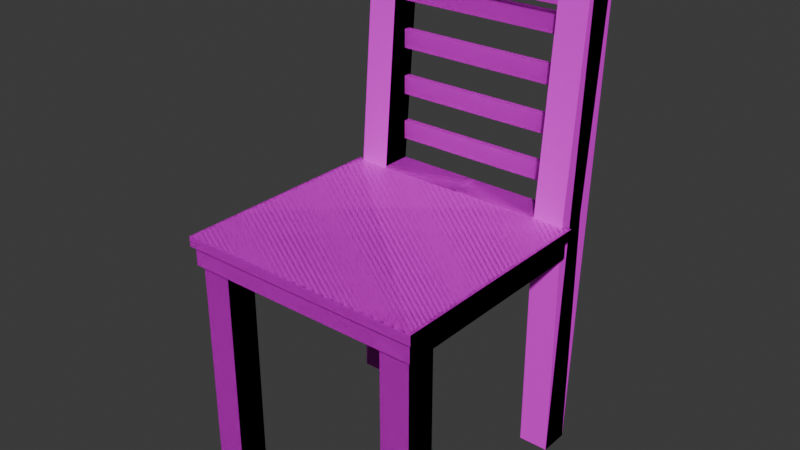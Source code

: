 # Source: Chair.blend  (saved by Blender 4.4.32; exported with 4.5.12 LTS)
import bpy
from mathutils import Matrix  # noqa: F401  (used for matrix-valued properties, if any)

bpy.ops.wm.read_factory_settings(use_empty=True)
scene = bpy.context.scene
scene.name = 'Scene'

# ---- collections
col_collection = bpy.data.collections.new('Collection'); scene.collection.children.link(col_collection)

# ---- images (referenced by path relative to the original .blend; pixels are not part of the script)
import os
ASSET_DIR = os.environ.get("B2B_ASSET_DIR", "")  # directory of the original .blend (textures are referenced by path, not embedded)
HERE = os.path.dirname(os.path.abspath(__file__))  # packed textures are extracted next to this script under _unpacked/

def load_image(name, relpath, width, height, colorspace="sRGB"):
    """Load a texture the original file referenced (path relative to the .blend, or extracted next to this script)."""
    p = next((c for c in (os.path.join(HERE, relpath), os.path.join(ASSET_DIR, relpath)) if relpath and os.path.exists(c)), "")
    if p:
        img = bpy.data.images.load(p, check_existing=True)
        img.name = name
    else:  # same state as the original file: an image datablock whose file is absent (Cycles renders it pink)
        img = bpy.data.images.new(name, width, height)
        img.source = "FILE"
        img.filepath = "//" + (relpath or name)
    img.colorspace_settings.name = colorspace
    return img
img_pandamat_png_001 = load_image('PandaMat.png.001', 'PandaMat.png', 1024, 1024, 'sRGB')

# ---- materials (node trees are filled in below, after node groups)
mat_pandamat_001 = bpy.data.materials.new('PandaMat.001')
mat_pandamat_001.roughness = 0.5

# ---- material node trees
mat_pandamat_001.use_nodes = True; mat_pandamat_001.node_tree.nodes.clear()
_N = mat_pandamat_001.node_tree.nodes; _L = mat_pandamat_001.node_tree.links
n0 = _N.new('ShaderNodeBsdfPrincipled'); n0.name = 'Principled BSDF'; n0.location = (10, 300)
n0.inputs[27].default_value = (0.0, 0.0, 0.0, 1.0)
n0.inputs[28].default_value = 1.0
n1 = _N.new('ShaderNodeOutputMaterial'); n1.name = 'Material Output'; n1.location = (300, 300)
n2 = _N.new('ShaderNodeNormalMap'); n2.name = 'Normal Map'; n2.location = (-300, -300)
n2.label = 'Normal/Map'
n2.inputs[0].default_value = 0.0
n3 = _N.new('ShaderNodeTexImage'); n3.name = 'Image Texture'; n3.location = (-300, 600)
n3.image = img_pandamat_png_001
_L.new(n0.outputs[0], n1.inputs[0])
_L.new(n2.outputs[0], n0.inputs[5])
_L.new(n3.outputs[0], n0.inputs[0])
n1.is_active_output = True

# ---- world
world_world = bpy.data.worlds.new('World'); scene.world = world_world
world_world.use_nodes = True; world_world.node_tree.nodes.clear()
_N = world_world.node_tree.nodes; _L = world_world.node_tree.links
n0 = _N.new('ShaderNodeOutputWorld'); n0.name = 'World Output'; n0.location = (300, 300)
n1 = _N.new('ShaderNodeBackground'); n1.name = 'Background'; n1.location = (10, 300)
n1.inputs[0].default_value = (0.05088, 0.05088, 0.05088, 1.0)
_L.new(n1.outputs[0], n0.inputs[0])
n0.is_active_output = True
world_world.color = (0.05088, 0.05088, 0.05088)
world_world.sun_shadow_jitter_overblur = 0.0

# ---- meshes
me_plane_057 = bpy.data.meshes.new('Plane.057')
me_plane_057.from_pydata([(-17.95, 46.11, -19.8), (-17.95, 46.11, -25.98), (-24.13, 46.11, -25.98), (-24.13, 46.11, -19.8), (-17.95, 46.11, 24.11), (-17.95, 46.11, 17.92), (-24.13, 46.11, 17.92), (-24.13, 46.11, 24.11), (-17.95, -0.2907, -19.8), (-17.95, -0.2907, -25.98), (-24.13, -0.2907, -25.98), (-24.13, -0.2907, -19.8), (-17.95, -0.2907, 17.92), (-17.95, -0.2907, 24.11), (-24.13, -0.2907, 17.92), (-24.13, -0.2907, 24.11), (-17.95, 99.91, -25.04), (-17.95, 97.72, -30.94), (-24.13, 97.72, -30.94), (-24.13, 99.91, -25.04), (-17.95, 50.67, -19.8), (-17.95, 94.42, -23.63), (-17.95, 94.42, -29.9), (-17.95, 50.67, -25.98), (-24.13, 94.42, -29.9), (-24.13, 50.67, -25.98), (-24.13, 94.42, -23.63), (-24.13, 50.67, -19.8), (-24.13, 89.99, -23.21), (-24.13, 89.99, -29.47), (-17.95, 89.99, -29.47), (-17.95, 89.99, -23.21), (-25.0, 50.28, -19.86), (-25.0, 50.28, 25.0), (-25.0, 44.25, -19.86), (-25.0, 44.25, 25.0), (-25.0, 48.19, -19.86), (-25.0, 48.19, 25.0), (-25.69, 50.28, -20.55), (-25.69, 50.28, 25.69), (-25.69, 48.19, -20.55), (-25.69, 48.19, 25.69), (17.95, 46.11, -19.8), (17.95, 46.11, -25.98), (24.13, 46.11, -25.98), (24.13, 46.11, -19.8), (17.95, 46.11, 24.11), (17.95, 46.11, 17.92), (24.13, 46.11, 17.92), (24.13, 46.11, 24.11), (17.95, -0.2907, -19.8), (17.95, -0.2907, -25.98), (24.13, -0.2907, -25.98), (24.13, -0.2907, -19.8), (17.95, -0.2907, 17.92), (17.95, -0.2907, 24.11), (24.13, -0.2907, 17.92), (24.13, -0.2907, 24.11), (17.95, 99.91, -25.04), (17.95, 97.72, -30.94), (24.13, 97.72, -30.94), (24.13, 99.91, -25.04), (17.95, 50.67, -19.8), (17.95, 94.42, -23.63), (17.95, 94.42, -29.9), (17.95, 50.67, -25.98), (24.13, 94.42, -29.9), (24.13, 50.67, -25.98), (24.13, 94.42, -23.63), (24.13, 50.67, -19.8), (-7.7e-06, 94.42, -23.63), (-7.563e-06, 89.99, -23.21), (-8.465e-06, 46.11, -25.98), (-6.45e-06, 46.11, -19.8), (24.13, 89.99, -23.21), (24.13, 89.99, -29.47), (17.95, 89.99, -29.47), (17.95, 89.99, -23.21), (25.0, 50.28, -19.86), (25.0, 50.28, 25.0), (25.0, 44.25, -19.86), (25.0, 44.25, 25.0), (-9.742e-06, 94.42, -29.9), (-8.465e-06, 50.67, -25.98), (-6.45e-06, 50.67, -19.8), (-9.602e-06, 89.99, -29.47), (25.0, 48.19, -19.86), (25.0, 48.19, 25.0), (25.69, 50.28, -20.55), (25.69, 50.28, 25.69), (25.69, 48.19, -20.55), (25.69, 48.19, 25.69), (20.32, 83.83, -27.0), (20.32, 87.69, -27.0), (20.32, 83.83, -25.68), (20.32, 87.69, -25.68), (-20.32, 83.83, -27.0), (-20.32, 87.69, -27.0), (-20.32, 83.83, -25.68), (-20.32, 87.69, -25.68), (20.32, 74.21, -27.0), (20.32, 78.06, -27.0), (20.32, 74.21, -25.68), (20.32, 78.06, -25.68), (-20.32, 74.21, -27.0), (-20.32, 78.06, -27.0), (-20.32, 74.21, -25.68), (-20.32, 78.06, -25.68), (20.32, 64.58, -27.0), (20.32, 68.43, -27.0), (20.32, 64.58, -25.68), (20.32, 68.43, -25.68), (-20.32, 64.58, -27.0), (-20.32, 68.43, -27.0), (-20.32, 64.58, -25.68), (-20.32, 68.43, -25.68), (20.32, 54.95, -27.0), (20.32, 58.8, -27.0), (20.32, 54.95, -25.68), (20.32, 58.8, -25.68), (-20.32, 54.95, -27.0), (-20.32, 58.8, -27.0), (-20.32, 54.95, -25.68), (-20.32, 58.8, -25.68)], [], [(5, 6, 7, 4), (9, 8, 11, 10), (12, 13, 15, 14), (6, 14, 15, 7), (4, 13, 12, 5), (2, 10, 11, 3), (0, 8, 9, 1), (7, 15, 13, 4), (5, 12, 14, 6), (3, 11, 8, 0), (1, 9, 10, 2), (3, 27, 25, 2), (21, 16, 19, 26), (24, 18, 17, 22), (26, 19, 18, 24), (17, 18, 19, 16), (30, 85, 71, 31), (0, 20, 27, 3), (2, 25, 23, 1), (23, 83, 72, 1), (30, 23, 25, 29), (29, 25, 27, 28), (28, 27, 20, 31), (22, 17, 16, 21), (1, 72, 73, 0), (22, 30, 29, 24), (24, 29, 28, 26), (26, 28, 31, 21), (20, 23, 30, 31), (31, 71, 70, 21), (34, 36, 86, 80), (87, 37, 35, 81), (79, 33, 39, 89), (36, 34, 35, 37), (32, 33, 79, 78), (20, 84, 83, 23), (22, 82, 85, 30), (21, 70, 82, 22), (0, 73, 84, 20), (41, 37, 87, 91), (89, 39, 41, 91), (32, 38, 39, 33), (40, 38, 88, 90), (38, 40, 41, 39), (86, 36, 40, 90), (38, 32, 78, 88), (37, 41, 40, 36), (47, 46, 49, 48), (51, 52, 53, 50), (54, 56, 57, 55), (48, 49, 57, 56), (46, 47, 54, 55), (44, 45, 53, 52), (42, 43, 51, 50), (49, 46, 55, 57), (47, 48, 56, 54), (45, 42, 50, 53), (43, 44, 52, 51), (45, 44, 67, 69), (63, 68, 61, 58), (66, 64, 59, 60), (68, 66, 60, 61), (59, 58, 61, 60), (76, 77, 71, 85), (42, 45, 69, 62), (44, 43, 65, 67), (65, 43, 72, 83), (76, 75, 67, 65), (75, 74, 69, 67), (74, 77, 62, 69), (64, 63, 58, 59), (43, 42, 73, 72), (71, 85, 82, 70), (72, 73, 84, 83), (64, 66, 75, 76), (66, 68, 74, 75), (68, 63, 77, 74), (62, 77, 76, 65), (77, 63, 70, 71), (86, 87, 81, 80), (62, 65, 83, 84), (64, 76, 85, 82), (63, 64, 82, 70), (42, 62, 84, 73), (78, 79, 89, 88), (88, 89, 91, 90), (87, 86, 90, 91), (94, 95, 99, 98), (96, 97, 93, 92), (94, 98, 96, 92), (99, 95, 93, 97), (102, 103, 107, 106), (104, 105, 101, 100), (102, 106, 104, 100), (107, 103, 101, 105), (110, 111, 115, 114), (112, 113, 109, 108), (110, 114, 112, 108), (115, 111, 109, 113), (118, 119, 123, 122), (120, 121, 117, 116), (118, 122, 120, 116), (123, 119, 117, 121), (35, 34, 80, 81)])
me_plane_057.polygons.foreach_set('use_smooth', [True] * 104)
_k = set([(0, 1), (0, 8), (0, 73), (1, 9), (1, 72), (2, 10), (2, 25), (3, 11), (3, 27), (4, 5), (4, 7), (4, 13), (5, 6), (5, 12), (6, 7), (6, 14), (7, 15), (8, 9), (8, 11), (9, 10), (10, 11), (12, 13), (12, 14), (13, 15), (14, 15), (16, 17), (16, 19), (16, 21), (17, 18), (17, 22), (18, 19), (18, 24), (19, 26), (20, 23), (20, 27), (20, 31), (20, 84), (21, 22), (21, 26), (21, 70), (22, 24), (22, 82), (23, 25), (23, 30), (23, 83), (24, 29), (25, 29), (26, 28), (27, 28), (30, 31), (30, 85), (31, 71), (34, 35), (34, 36), (34, 80), (35, 37), (35, 81), (36, 37), (36, 86), (37, 87), (38, 39), (38, 40), (38, 88), (39, 41), (39, 89), (40, 41), (40, 90), (41, 91), (42, 43), (42, 50), (42, 73), (43, 51), (43, 72), (44, 52), (44, 67), (45, 53), (45, 69), (46, 47), (46, 49), (46, 55), (47, 48), (47, 54), (48, 49), (48, 56), (49, 57), (50, 51), (50, 53), (51, 52), (52, 53), (54, 55), (54, 56), (55, 57), (56, 57), (58, 59), (58, 61), (58, 63), (59, 60), (59, 64), (60, 61), (60, 66), (61, 68), (62, 65), (62, 69), (62, 77), (62, 84), (63, 64), (63, 68), (63, 70), (64, 66), (64, 82), (65, 67), (65, 76), (65, 83), (66, 75), (67, 75), (68, 74), (69, 74), (71, 77), (76, 77), (76, 85), (80, 81), (80, 86), (81, 87), (86, 87), (88, 89), (88, 90), (89, 91), (90, 91), (92, 96), (93, 97), (94, 98), (95, 99), (100, 104), (101, 105), (102, 106), (103, 107), (108, 112), (109, 113), (110, 114), (111, 115), (116, 120), (117, 121), (118, 122), (119, 123)])
me_plane_057.attributes.new('sharp_edge', 'BOOLEAN', 'EDGE').data.foreach_set('value', [ (min(e.vertices), max(e.vertices)) in _k for e in me_plane_057.edges])
_uv = me_plane_057.uv_layers.new(name='UVMap')
_uv.uv.foreach_set('vector', [0.1659, 0.3518, 0.1659, 0.3523, 0.1654, 0.3523, 0.1654, 0.3518, 0.163, 0.3637, 0.163, 0.3632, 0.1634, 0.3632, 0.1634, 0.3637, 0.1639, 0.3637, 0.1634, 0.3637, 0.1634, 0.3632, 0.1639, 0.3632, 0.1673, 0.3523, 0.1673, 0.3557, 0.1668, 0.3557, 0.1668, 0.3523, 0.1664, 0.3523, 0.1664, 0.3557, 0.1659, 0.3557, 0.1659, 0.3523, 0.1729, 0.3552, 0.1727, 0.3518, 0.1732, 0.3518, 0.1734, 0.3552, 0.1668, 0.3523, 0.1668, 0.3557, 0.1664, 0.3557, 0.1664, 0.3523, 0.1706, 0.3522, 0.1706, 0.3556, 0.1701, 0.3556, 0.1701, 0.3522, 0.1701, 0.3522, 0.1701, 0.3556, 0.1697, 0.3556, 0.1697, 0.3522, 0.1776, 0.3663, 0.1776, 0.3629, 0.178, 0.3629, 0.178, 0.3663, 0.1745, 0.3669, 0.1745, 0.3703, 0.174, 0.3703, 0.174, 0.3669, 0.1734, 0.3552, 0.1734, 0.3556, 0.1729, 0.3556, 0.1729, 0.3552, 0.178, 0.3699, 0.178, 0.3703, 0.1776, 0.3703, 0.1776, 0.3699, 0.174, 0.3633, 0.174, 0.363, 0.1745, 0.363, 0.1745, 0.3633, 0.1732, 0.3588, 0.1732, 0.3592, 0.1727, 0.3591, 0.1728, 0.3588, 0.1688, 0.3522, 0.1688, 0.3517, 0.1692, 0.3517, 0.1692, 0.3522, 0.1638, 0.3675, 0.1638, 0.3689, 0.1634, 0.3689, 0.1634, 0.3675, 0.178, 0.3663, 0.178, 0.3666, 0.1776, 0.3666, 0.1776, 0.3663, 0.174, 0.3669, 0.174, 0.3665, 0.1745, 0.3665, 0.1745, 0.3669, 0.1745, 0.3665, 0.1758, 0.3665, 0.1758, 0.3669, 0.1745, 0.3669, 0.1745, 0.3636, 0.1745, 0.3665, 0.174, 0.3665, 0.174, 0.3636, 0.1728, 0.3585, 0.1729, 0.3556, 0.1734, 0.3556, 0.1733, 0.3585, 0.1776, 0.3696, 0.1776, 0.3666, 0.178, 0.3666, 0.178, 0.3696, 0.1704, 0.3522, 0.1702, 0.3522, 0.1701, 0.3517, 0.1706, 0.3517, 0.163, 0.3645, 0.163, 0.3658, 0.1625, 0.3658, 0.1625, 0.3645, 0.1745, 0.3633, 0.1745, 0.3636, 0.174, 0.3636, 0.174, 0.3633, 0.1728, 0.3588, 0.1728, 0.3585, 0.1733, 0.3585, 0.1732, 0.3588, 0.1776, 0.3699, 0.1776, 0.3696, 0.178, 0.3696, 0.178, 0.3699, 0.1643, 0.3672, 0.1648, 0.3673, 0.1648, 0.3702, 0.1643, 0.3701, 0.178, 0.3696, 0.1794, 0.3696, 0.1794, 0.3699, 0.178, 0.3699, 0.1706, 0.3518, 0.1709, 0.3518, 0.1709, 0.3555, 0.1706, 0.3555, 0.1709, 0.3555, 0.1709, 0.3592, 0.1706, 0.3592, 0.1706, 0.3555, 0.1742, 0.3593, 0.1742, 0.363, 0.1742, 0.363, 0.1742, 0.3592, 0.1618, 0.3556, 0.1615, 0.3556, 0.1615, 0.3523, 0.1618, 0.3523, 0.1775, 0.363, 0.1742, 0.363, 0.1742, 0.3593, 0.1775, 0.3593, 0.1625, 0.3604, 0.1625, 0.359, 0.1629, 0.359, 0.1629, 0.3604, 0.1745, 0.3633, 0.1758, 0.3633, 0.1758, 0.3636, 0.1745, 0.3636, 0.1638, 0.3702, 0.1638, 0.3689, 0.1643, 0.3689, 0.1643, 0.3702, 0.178, 0.3663, 0.1794, 0.3663, 0.1794, 0.3666, 0.178, 0.3666, 0.1706, 0.3592, 0.1706, 0.3593, 0.1706, 0.363, 0.1706, 0.363, 0.1778, 0.3525, 0.1778, 0.3563, 0.1776, 0.3563, 0.1776, 0.3525, 0.1775, 0.363, 0.1776, 0.363, 0.1742, 0.363, 0.1742, 0.363, 0.1612, 0.3556, 0.161, 0.3556, 0.161, 0.3518, 0.1612, 0.3518, 0.161, 0.3671, 0.1609, 0.3671, 0.1609, 0.3637, 0.161, 0.3637, 0.174, 0.363, 0.174, 0.3593, 0.174, 0.3592, 0.174, 0.363, 0.1776, 0.363, 0.1775, 0.363, 0.1775, 0.3593, 0.1776, 0.3592, 0.1706, 0.3593, 0.1706, 0.3592, 0.174, 0.3592, 0.174, 0.3593, 0.1641, 0.3518, 0.1645, 0.3518, 0.1645, 0.3523, 0.1641, 0.3523, 0.1645, 0.3632, 0.165, 0.3632, 0.165, 0.3637, 0.1645, 0.3637, 0.1645, 0.3632, 0.1645, 0.3637, 0.1641, 0.3637, 0.1641, 0.3632, 0.1645, 0.3523, 0.165, 0.3523, 0.165, 0.3557, 0.1645, 0.3557, 0.165, 0.3523, 0.1654, 0.3523, 0.1654, 0.3557, 0.165, 0.3557, 0.1735, 0.3558, 0.174, 0.3558, 0.1738, 0.3592, 0.1734, 0.3592, 0.1634, 0.3637, 0.1639, 0.3637, 0.1639, 0.3671, 0.1634, 0.3671, 0.1747, 0.3522, 0.1752, 0.3522, 0.1752, 0.3557, 0.1747, 0.3557, 0.1692, 0.3522, 0.1697, 0.3522, 0.1697, 0.3556, 0.1692, 0.3556, 0.1812, 0.3663, 0.1807, 0.3663, 0.1807, 0.3629, 0.1812, 0.3629, 0.1771, 0.3669, 0.1776, 0.3669, 0.1776, 0.3703, 0.1771, 0.3703, 0.174, 0.3558, 0.1735, 0.3558, 0.1736, 0.3554, 0.174, 0.3555, 0.1807, 0.3699, 0.1812, 0.3699, 0.1812, 0.3703, 0.1807, 0.3703, 0.1776, 0.3633, 0.1771, 0.3633, 0.1771, 0.363, 0.1776, 0.363, 0.1739, 0.3522, 0.1734, 0.3522, 0.1734, 0.3519, 0.1738, 0.3518, 0.1631, 0.3517, 0.1636, 0.3517, 0.1636, 0.3522, 0.1631, 0.3522, 0.1638, 0.3702, 0.1634, 0.3702, 0.1634, 0.3689, 0.1638, 0.3689, 0.1807, 0.3663, 0.1812, 0.3663, 0.1812, 0.3666, 0.1807, 0.3666, 0.1776, 0.3669, 0.1771, 0.3669, 0.1771, 0.3665, 0.1776, 0.3665, 0.1771, 0.3665, 0.1771, 0.3669, 0.1758, 0.3669, 0.1758, 0.3665, 0.1771, 0.3636, 0.1776, 0.3636, 0.1776, 0.3665, 0.1771, 0.3665, 0.1734, 0.3525, 0.1739, 0.3525, 0.174, 0.3555, 0.1736, 0.3554, 0.1812, 0.3696, 0.1807, 0.3696, 0.1807, 0.3666, 0.1812, 0.3666, 0.1698, 0.3522, 0.1697, 0.3517, 0.1701, 0.3517, 0.1701, 0.3522, 0.163, 0.3671, 0.1625, 0.3671, 0.1625, 0.3658, 0.163, 0.3658, 0.1792, 0.3524, 0.1792, 0.3528, 0.1789, 0.3529, 0.1789, 0.3524, 0.1626, 0.3572, 0.1626, 0.3567, 0.1629, 0.3567, 0.1629, 0.3572, 0.1771, 0.3633, 0.1776, 0.3633, 0.1776, 0.3636, 0.1771, 0.3636, 0.1734, 0.3522, 0.1739, 0.3522, 0.1739, 0.3525, 0.1734, 0.3525, 0.1812, 0.3699, 0.1807, 0.3699, 0.1807, 0.3696, 0.1812, 0.3696, 0.1648, 0.3702, 0.1648, 0.3673, 0.1652, 0.3672, 0.1652, 0.3701, 0.1807, 0.3696, 0.1807, 0.3699, 0.1794, 0.3699, 0.1794, 0.3696, 0.1619, 0.3604, 0.1619, 0.3637, 0.1616, 0.3637, 0.1616, 0.3604, 0.1625, 0.3577, 0.1629, 0.3577, 0.1629, 0.359, 0.1625, 0.359, 0.1771, 0.3633, 0.1771, 0.3636, 0.1758, 0.3636, 0.1758, 0.3633, 0.1638, 0.3675, 0.1643, 0.3675, 0.1643, 0.3689, 0.1638, 0.3689, 0.1807, 0.3663, 0.1807, 0.3666, 0.1794, 0.3666, 0.1794, 0.3663, 0.1775, 0.3593, 0.1742, 0.3593, 0.1742, 0.3592, 0.1776, 0.3592, 0.1609, 0.3556, 0.1609, 0.3522, 0.161, 0.3522, 0.161, 0.3556, 0.1706, 0.363, 0.174, 0.363, 0.174, 0.363, 0.1706, 0.363, 0.1623, 0.3655, 0.1626, 0.3655, 0.1626, 0.3685, 0.1623, 0.3685, 0.1621, 0.3655, 0.1623, 0.3655, 0.1623, 0.3685, 0.1621, 0.3685, 0.175, 0.3644, 0.175, 0.3614, 0.1751, 0.3614, 0.1751, 0.3644, 0.1771, 0.3571, 0.1771, 0.354, 0.1772, 0.354, 0.1772, 0.3571, 0.1623, 0.3587, 0.1626, 0.3587, 0.1626, 0.3617, 0.1623, 0.3617, 0.162, 0.3587, 0.1623, 0.3587, 0.1623, 0.3617, 0.162, 0.3617, 0.175, 0.3584, 0.175, 0.3554, 0.1751, 0.3554, 0.1751, 0.3584, 0.175, 0.3554, 0.175, 0.3524, 0.1751, 0.3524, 0.1751, 0.3554, 0.1622, 0.354, 0.1625, 0.354, 0.1625, 0.357, 0.1622, 0.357, 0.1621, 0.3686, 0.1624, 0.3686, 0.1624, 0.3716, 0.1621, 0.3716, 0.175, 0.3614, 0.175, 0.3584, 0.1751, 0.3584, 0.1751, 0.3614, 0.1683, 0.357, 0.1683, 0.354, 0.1684, 0.354, 0.1684, 0.357, 0.1623, 0.3621, 0.1626, 0.3621, 0.1626, 0.3651, 0.1623, 0.3651, 0.162, 0.3621, 0.1623, 0.3621, 0.1623, 0.3651, 0.162, 0.3651, 0.1795, 0.3577, 0.1795, 0.3547, 0.1796, 0.3547, 0.1796, 0.3577, 0.1756, 0.3571, 0.1756, 0.354, 0.1757, 0.354, 0.1757, 0.3571, 0.1673, 0.3593, 0.1706, 0.3593, 0.1706, 0.363, 0.1673, 0.363])
me_plane_057.materials.append(mat_pandamat_001)
me_plane_057.update()
me_plane_057.normals_split_custom_set([tuple(v) for v in zip(*[iter([0.0, 1.0, 0.0, 0.0, 1.0, 0.0, 0.0, 1.0, 0.0, 0.0, 1.0, 0.0, 0.0, -1.0, 2.175e-09, 0.0, -1.0, 2.175e-09, 0.0, -1.0, 2.175e-09, 0.0, -1.0, 2.175e-09, 0.0, -1.0, 1.088e-09, 0.0, -1.0, 1.088e-09, 0.0, -1.0, 1.088e-09, 0.0, -1.0, 1.088e-09, -1.0, 0.0, 3.085e-07, -1.0, 0.0, 3.085e-07, -1.0, 0.0, 3.085e-07, -1.0, 0.0, 3.085e-07, 1.0, 0.0, -3.085e-07, 1.0, 0.0, -3.085e-07, 1.0, 0.0, -3.085e-07, 1.0, 0.0, -3.085e-07, -1.0, 0.0, 6.171e-07, -1.0, 0.0, 6.171e-07, -1.0, 0.0, 6.171e-07, -1.0, 0.0, 6.171e-07, 1.0, 0.0, -3.085e-07, 1.0, 0.0, -3.085e-07, 1.0, 0.0, -3.085e-07, 1.0, 0.0, -3.085e-07, 0.0, 0.0, 1.0, 0.0, 0.0, 1.0, 0.0, 0.0, 1.0, 0.0, 0.0, 1.0, -4.256e-07, 0.0, -1.0, -4.256e-07, 0.0, -1.0, -4.256e-07, 0.0, -1.0, -4.256e-07, 0.0, -1.0, 3.48e-07, 0.0, 1.0, 4.256e-07, 0.0, 1.0, 4.256e-07, 0.0, 1.0, 3.562e-07, 0.0, 1.0, -4.464e-07, 0.0, -1.0, -4.256e-07, 0.0, -1.0, -4.256e-07, 0.0, -1.0, -4.832e-07, 0.0, -1.0, -1.0, 0.0, 6.171e-07, -1.0, 1.516e-08, 5.408e-07, -1.0, 1.602e-08, 5.364e-07, -1.0, 0.0, 6.171e-07, 4.354e-07, 0.2488, 0.9685, 4.354e-07, 0.2488, 0.9685, 4.354e-07, 0.2488, 0.9685, 4.354e-07, 0.2488, 0.9685, -7.124e-07, -0.3018, -0.9534, -7.124e-07, -0.3018, -0.9534, -7.124e-07, -0.3018, -0.9534, -7.124e-07, -0.3018, -0.9534, -1.0, -8.759e-08, 5.188e-07, -1.0, -6.788e-08, 5.969e-07, -1.0, -6.788e-08, 5.969e-07, -1.0, -8.342e-08, 5.353e-07, -2.941e-07, 0.9376, -0.3476, -2.941e-07, 0.9376, -0.3476, -2.941e-07, 0.9376, -0.3476, -2.941e-07, 0.9376, -0.3476, 3.317e-11, -1.0, 0.0001152, 3.317e-11, -1.0, 0.0001152, 3.317e-11, -1.0, 0.0001152, 3.317e-11, -1.0, 0.0001152, 3.562e-07, 0.0, 1.0, 3.216e-07, 0.0, 1.0, 2.705e-07, 0.0, 1.0, 3.48e-07, 0.0, 1.0, -4.832e-07, 0.0, -1.0, -5.409e-07, 0.0, -1.0, -4.568e-07, 0.0, -1.0, -4.464e-07, 0.0, -1.0, -4.568e-07, 0.0, -1.0, -3.727e-07, 0.0, -1.0, -3.727e-07, 0.0, -1.0, -4.464e-07, 0.0, -1.0, -4.792e-07, -0.09391, -0.9956, -5.002e-07, -0.08846, -0.9961, -5.002e-07, -0.08846, -0.9961, -5.276e-07, -0.09255, -0.9957, -1.0, -3.995e-08, 4.583e-07, -1.0, 1.602e-08, 5.364e-07, -1.0, 1.516e-08, 5.408e-07, -1.0, -3.212e-08, 4.585e-07, 2.639e-07, 0.09055, 0.9959, 2.502e-07, 0.08655, 0.9962, 2.502e-07, 0.08655, 0.9962, 3.034e-07, 0.09188, 0.9958, 1.0, -2.715e-07, -2.985e-07, 1.0, -2.715e-07, -2.985e-07, 1.0, -2.715e-07, -2.985e-07, 1.0, -2.715e-07, -2.985e-07, 0.0, -1.0, -5.502e-07, 0.0, -1.0, -5.502e-07, 0.0, -1.0, -5.502e-07, 0.0, -1.0, -5.502e-07, -4.687e-07, -0.09663, -0.9953, -4.792e-07, -0.09391, -0.9956, -5.276e-07, -0.09255, -0.9957, -5.55e-07, -0.09663, -0.9953, -1.0, -8.342e-08, 5.353e-07, -1.0, -3.995e-08, 4.583e-07, -1.0, -3.212e-08, 4.585e-07, -1.0, -8.759e-08, 5.188e-07, 2.776e-07, 0.09454, 0.9955, 2.639e-07, 0.09055, 0.9959, 3.034e-07, 0.09188, 0.9958, 3.3e-07, 0.09454, 0.9955, 1.0, 3.119e-08, -1.533e-07, 1.0, 3.119e-08, -1.533e-07, 1.0, 3.119e-08, -1.533e-07, 1.0, 3.119e-08, -1.533e-07, 3.034e-07, 0.09188, 0.9958, 3.824e-07, 0.09454, 0.9955, 3.824e-07, 0.09454, 0.9955, 3.3e-07, 0.09454, 0.9955, -3.094e-07, 0.0, -1.0, -3.094e-07, 0.0, -1.0, -3.094e-07, 0.0, -1.0, -3.094e-07, 0.0, -1.0, 3.094e-07, 0.0, 1.0, 3.094e-07, 0.0, 1.0, 3.094e-07, 0.0, 1.0, 3.094e-07, 0.0, 1.0, 0.0, 1.0, 9.007e-09, 0.0, 1.0, 3.874e-09, 0.0, 1.0, 0.0, 0.0, 1.0, 6.844e-09, -1.0, 0.0, 2.976e-07, -1.0, 0.0, 2.976e-07, -1.0, 0.0, 2.976e-07, -1.0, 0.0, 2.976e-07, 0.0, 1.0, -1.716e-06, 0.0, 1.0, 3.874e-09, 0.0, 1.0, 9.007e-09, 0.0, 1.0, -1.711e-06, 0.0, 1.0, 0.0, 0.0, 1.0, 0.0, 0.0, 1.0, 0.0, 0.0, 1.0, 0.0, -4.687e-07, -0.09663, -0.9953, -3.824e-07, -0.09663, -0.9953, -3.824e-07, -0.09663, -0.9953, -4.792e-07, -0.09391, -0.9956, -4.968e-11, 1.0, -0.0001281, -4.968e-11, 1.0, -0.0001281, -4.968e-11, 1.0, -0.0001281, -4.968e-11, 1.0, -0.0001281, 3.562e-07, 0.0, 1.0, 3.727e-07, 0.0, 1.0, 3.727e-07, 0.0, 1.0, 3.216e-07, 0.0, 1.0, 0.0, -1.0, 3.003e-06, 0.0, -1.0, 3.003e-06, 0.0, -1.0, 3.016e-06, 0.0, -1.0, 3.016e-06, 3.206e-07, 0.0, 1.0, 3.206e-07, 0.0, 1.0, 3.206e-07, 0.0, 1.0, 3.206e-07, 0.0, 1.0, 0.0, 1.0, -1.716e-06, 0.0, 1.0, -2.293e-06, 0.0, 1.0, 0.0, 0.0, 1.0, 3.874e-09, -3.206e-07, 0.0, -1.0, -3.206e-07, 0.0, -1.0, -3.206e-07, 0.0, -1.0, -3.206e-07, 0.0, -1.0, -1.0, 0.0, 2.887e-07, -1.0, 0.0, 2.887e-07, -1.0, 0.0, 2.887e-07, -1.0, 0.0, 2.887e-07, 0.0, -1.0, 1.369e-08, 0.0, -1.0, 0.0, 0.0, -1.0, 0.0, 0.0, -1.0, 1.369e-08, 0.0, 1.0, -2.293e-06, 0.0, 1.0, -1.716e-06, 0.0, 1.0, -1.711e-06, 0.0, 1.0, -2.286e-06, 0.0, -1.0, 3.003e-06, 0.0, -1.0, 3.003e-06, 0.0, -1.0, 0.0, 0.0, -1.0, 0.0, 0.0, 1.0, -9.437e-08, 0.0, 1.0, -9.437e-08, 0.0, 1.0, -9.437e-08, 0.0, 1.0, -9.437e-08, 0.0, -1.0, 3.119e-09, 0.0, -1.0, 3.119e-09, 0.0, -1.0, 3.119e-09, 0.0, -1.0, 3.119e-09, 0.0, -1.0, 0.0, 0.0, -1.0, 0.0, 0.0, -1.0, 0.0, 0.0, -1.0, 0.0, 1.0, 0.0, -3.085e-07, 1.0, 0.0, -3.085e-07, 1.0, 0.0, -3.085e-07, 1.0, 0.0, -3.085e-07, -1.0, 0.0, 3.085e-07, -1.0, 0.0, 3.085e-07, -1.0, 0.0, 3.085e-07, -1.0, 0.0, 3.085e-07, 1.0, 0.0, -3.085e-07, 1.0, 0.0, -3.085e-07, 1.0, 0.0, -3.085e-07, 1.0, 0.0, -3.085e-07, -1.0, 0.0, 6.171e-07, -1.0, 0.0, 6.171e-07, -1.0, 0.0, 6.171e-07, -1.0, 0.0, 6.171e-07, 0.0, 0.0, 1.0, 0.0, 0.0, 1.0, 0.0, 0.0, 1.0, 0.0, 0.0, 1.0, -2.128e-07, 0.0, -1.0, -2.128e-07, 0.0, -1.0, -2.128e-07, 0.0, -1.0, -2.128e-07, 0.0, -1.0, 3.48e-07, 0.0, 1.0, 3.252e-07, 0.0, 1.0, 4.256e-07, 0.0, 1.0, 4.256e-07, 0.0, 1.0, -2.144e-07, 0.0, -1.0, -1.352e-07, 0.0, -1.0, 0.0, 0.0, -1.0, 0.0, 0.0, -1.0, 1.0, 0.0, -3.085e-07, 1.0, 0.0, -3.085e-07, 1.0, 0.0, -2.288e-07, 1.0, 0.0, -2.331e-07, 8.708e-07, 0.2488, 0.9685, 8.708e-07, 0.2488, 0.9685, 8.708e-07, 0.2488, 0.9685, 8.708e-07, 0.2488, 0.9685, -3.562e-07, -0.3018, -0.9534, -3.562e-07, -0.3018, -0.9534, -3.562e-07, -0.3018, -0.9534, -3.562e-07, -0.3018, -0.9534, 1.0, 3.071e-07, -2.169e-07, 1.0, 2.421e-07, -2.342e-07, 1.0, 0.0, -2.985e-07, 1.0, 0.0, -2.985e-07, -1.961e-07, 0.9376, -0.3476, -1.961e-07, 0.9376, -0.3476, -1.961e-07, 0.9376, -0.3476, -1.961e-07, 0.9376, -0.3476, 3.317e-11, -1.0, 0.0001169, 3.317e-11, -1.0, 0.0001169, 3.317e-11, -1.0, 0.0001169, 3.317e-11, -1.0, 0.0001169, 3.252e-07, 0.0, 1.0, 3.48e-07, 0.0, 1.0, 2.705e-07, 0.0, 1.0, 2.75e-07, 0.0, 1.0, -1.352e-07, 0.0, -1.0, -2.144e-07, 0.0, -1.0, -3.216e-07, 0.0, -1.0, -2.705e-07, 0.0, -1.0, -3.216e-07, 0.0, -1.0, -2.144e-07, 0.0, -1.0, -3.727e-07, 0.0, -1.0, -3.727e-07, 0.0, -1.0, -2.942e-07, -0.09391, -0.9956, -2.501e-07, -0.09255, -0.9957, -5.002e-07, -0.08846, -0.9961, -5.002e-07, -0.08846, -0.9961, 1.0, 2.914e-07, -1.528e-07, 1.0, 2.593e-07, -1.528e-07, 1.0, 0.0, -2.331e-07, 1.0, 0.0, -2.288e-07, 1.251e-07, 0.09055, 0.9959, 2.109e-07, 0.09188, 0.9958, 2.502e-07, 0.08655, 0.9962, 2.502e-07, 0.08655, 0.9962, -1.0, 0.0, 5.969e-07, -1.0, 0.0, 5.969e-07, -1.0, 0.0, 5.969e-07, -1.0, 0.0, 5.969e-07, 0.0, -1.0, 2.87e-07, 0.0, -1.0, 2.87e-07, 0.0, -1.0, 2.87e-07, 0.0, -1.0, 2.87e-07, 1.0, 0.0, -3.258e-07, 1.0, 0.0, -3.258e-07, 1.0, 0.0, -3.258e-07, 1.0, 0.0, -3.258e-07, -1.0, 0.0, 3.258e-07, -1.0, 0.0, 3.258e-07, -1.0, 0.0, 3.258e-07, -1.0, 0.0, 3.258e-07, -1.912e-07, -0.09663, -0.9953, 0.0, -0.09663, -0.9953, -2.501e-07, -0.09255, -0.9957, -2.942e-07, -0.09391, -0.9956, 1.0, 2.421e-07, -2.342e-07, 1.0, 3.071e-07, -2.169e-07, 1.0, 2.593e-07, -1.528e-07, 1.0, 2.914e-07, -1.528e-07, 0.0, 0.09454, 0.9955, 1.912e-07, 0.09454, 0.9955, 2.109e-07, 0.09188, 0.9958, 1.251e-07, 0.09055, 0.9959, -1.0, 0.0, 4.6e-07, -1.0, 0.0, 4.6e-07, -1.0, 0.0, 4.6e-07, -1.0, 0.0, 4.6e-07, 2.109e-07, 0.09188, 0.9958, 1.912e-07, 0.09454, 0.9955, 3.824e-07, 0.09454, 0.9955, 3.824e-07, 0.09454, 0.9955, 1.0, 0.0, -3.401e-07, 1.0, 0.0, -3.401e-07, 1.0, 0.0, -3.401e-07, 1.0, 0.0, -3.401e-07, 0.0, 1.0, -3.699e-07, 0.0, 1.0, -3.699e-07, 0.0, 1.0, -3.699e-07, 0.0, 1.0, -3.699e-07, -1.912e-07, -0.09663, -0.9953, -2.942e-07, -0.09391, -0.9956, -3.824e-07, -0.09663, -0.9953, -3.824e-07, -0.09663, -0.9953, -3.312e-11, 1.0, -0.0001298, -3.312e-11, 1.0, -0.0001298, -3.312e-11, 1.0, -0.0001298, -3.312e-11, 1.0, -0.0001298, 3.252e-07, 0.0, 1.0, 2.75e-07, 0.0, 1.0, 2.795e-07, 0.0, 1.0, 2.795e-07, 0.0, 1.0, 0.0, 1.0, -1.711e-06, 0.0, 1.0, 9.007e-09, 0.0, 1.0, 6.844e-09, 0.0, 1.0, -2.286e-06, 1.0, 0.0, -3.3e-07, 1.0, 0.0, -3.3e-07, 1.0, 0.0, -3.3e-07, 1.0, 0.0, -3.3e-07, 0.0, -1.0, 3.016e-06, 0.0, -1.0, 1.369e-08, 0.0, -1.0, 1.369e-08, 0.0, -1.0, 3.016e-06, 2.924e-07, 0.0, 1.0, 2.924e-07, 0.0, 1.0, 2.924e-07, 0.0, 1.0, 2.924e-07, 0.0, 1.0, -2.924e-07, 0.0, -1.0, -2.924e-07, 0.0, -1.0, -2.924e-07, 0.0, -1.0, -2.924e-07, 0.0, -1.0, 0.0, -1.0, 0.0, 0.0, -1.0, 0.0, 0.0, -1.0, 0.0, 0.0, -1.0, 0.0, 0.0, 1.0, 0.0, 0.0, 1.0, 0.0, 0.0, 1.0, 0.0, 0.0, 1.0, 0.0, 2.924e-07, 0.0, 1.0, 2.924e-07, 0.0, 1.0, 2.924e-07, 0.0, 1.0, 2.924e-07, 0.0, 1.0, -2.924e-07, 0.0, -1.0, -2.924e-07, 0.0, -1.0, -2.924e-07, 0.0, -1.0, -2.924e-07, 0.0, -1.0, 0.0, -1.0, 0.0, 0.0, -1.0, 0.0, 0.0, -1.0, 0.0, 0.0, -1.0, 0.0, 0.0, 1.0, 0.0, 0.0, 1.0, 0.0, 0.0, 1.0, 0.0, 0.0, 1.0, 0.0, 2.924e-07, 0.0, 1.0, 2.924e-07, 0.0, 1.0, 2.924e-07, 0.0, 1.0, 2.924e-07, 0.0, 1.0, -2.924e-07, 0.0, -1.0, -2.924e-07, 0.0, -1.0, -2.924e-07, 0.0, -1.0, -2.924e-07, 0.0, -1.0, 0.0, -1.0, 0.0, 0.0, -1.0, 0.0, 0.0, -1.0, 0.0, 0.0, -1.0, 0.0, 0.0, 1.0, 0.0, 0.0, 1.0, 0.0, 0.0, 1.0, 0.0, 0.0, 1.0, 0.0, 2.924e-07, 0.0, 1.0, 2.924e-07, 0.0, 1.0, 2.924e-07, 0.0, 1.0, 2.924e-07, 0.0, 1.0, -2.924e-07, 0.0, -1.0, -2.924e-07, 0.0, -1.0, -2.924e-07, 0.0, -1.0, -2.924e-07, 0.0, -1.0, 0.0, -1.0, 0.0, 0.0, -1.0, 0.0, 0.0, -1.0, 0.0, 0.0, -1.0, 0.0, 0.0, 1.0, 0.0, 0.0, 1.0, 0.0, 0.0, 1.0, 0.0, 0.0, 1.0, 0.0, 0.0, -1.0, -8.332e-08, 0.0, -1.0, -8.332e-08, 0.0, -1.0, -8.332e-08, 0.0, -1.0, -8.332e-08])] * 3)])
me_plane_002 = bpy.data.meshes.new('Plane.002')
me_plane_002.from_pydata([(-17.95, 46.11, -19.8), (-17.95, 46.11, -25.98), (-24.13, 46.11, -25.98), (-24.13, 46.11, -19.8), (-17.95, 46.11, 24.11), (-17.95, 46.11, 17.92), (-24.13, 46.11, 17.92), (-24.13, 46.11, 24.11), (-17.95, -0.2907, -19.8), (-17.95, -0.2907, -25.98), (-24.13, -0.2907, -25.98), (-24.13, -0.2907, -19.8), (-17.95, -0.2907, 17.92), (-17.95, -0.2907, 24.11), (-24.13, -0.2907, 17.92), (-24.13, -0.2907, 24.11), (-17.95, 99.91, -25.04), (-17.95, 97.72, -30.94), (-24.13, 97.72, -30.94), (-24.13, 99.91, -25.04), (-17.95, 50.67, -19.8), (-17.95, 94.42, -23.63), (-17.95, 94.42, -29.9), (-17.95, 50.67, -25.98), (-24.13, 94.42, -29.9), (-24.13, 50.67, -25.98), (-24.13, 94.42, -23.63), (-24.13, 50.67, -19.8), (-24.13, 89.99, -23.21), (-24.13, 89.99, -29.47), (-17.95, 89.99, -29.47), (-17.95, 89.99, -23.21), (-25.0, 50.28, -19.86), (-25.0, 50.28, 25.0), (-25.0, 44.25, -19.86), (-25.0, 44.25, 25.0), (-25.0, 48.19, -19.86), (-25.0, 48.19, 25.0), (-25.69, 50.28, -20.55), (-25.69, 50.28, 25.69), (-25.69, 48.19, -20.55), (-25.69, 48.19, 25.69), (17.95, 46.11, -19.8), (17.95, 46.11, -25.98), (24.13, 46.11, -25.98), (24.13, 46.11, -19.8), (17.95, 46.11, 24.11), (17.95, 46.11, 17.92), (24.13, 46.11, 17.92), (24.13, 46.11, 24.11), (17.95, -0.2907, -19.8), (17.95, -0.2907, -25.98), (24.13, -0.2907, -25.98), (24.13, -0.2907, -19.8), (17.95, -0.2907, 17.92), (17.95, -0.2907, 24.11), (24.13, -0.2907, 17.92), (24.13, -0.2907, 24.11), (17.95, 99.91, -25.04), (17.95, 97.72, -30.94), (24.13, 97.72, -30.94), (24.13, 99.91, -25.04), (17.95, 50.67, -19.8), (17.95, 94.42, -23.63), (17.95, 94.42, -29.9), (17.95, 50.67, -25.98), (24.13, 94.42, -29.9), (24.13, 50.67, -25.98), (24.13, 94.42, -23.63), (24.13, 50.67, -19.8), (-7.7e-06, 94.42, -23.63), (-7.563e-06, 89.99, -23.21), (-8.465e-06, 46.11, -25.98), (-6.45e-06, 46.11, -19.8), (24.13, 89.99, -23.21), (24.13, 89.99, -29.47), (17.95, 89.99, -29.47), (17.95, 89.99, -23.21), (25.0, 50.28, -19.86), (25.0, 50.28, 25.0), (25.0, 44.25, -19.86), (25.0, 44.25, 25.0), (-9.742e-06, 94.42, -29.9), (-8.465e-06, 50.67, -25.98), (-6.45e-06, 50.67, -19.8), (-9.602e-06, 89.99, -29.47), (25.0, 48.19, -19.86), (25.0, 48.19, 25.0), (25.69, 50.28, -20.55), (25.69, 50.28, 25.69), (25.69, 48.19, -20.55), (25.69, 48.19, 25.69), (20.32, 83.83, -27.0), (20.32, 87.69, -27.0), (20.32, 83.83, -25.68), (20.32, 87.69, -25.68), (-20.32, 83.83, -27.0), (-20.32, 87.69, -27.0), (-20.32, 83.83, -25.68), (-20.32, 87.69, -25.68), (20.32, 74.21, -27.0), (20.32, 78.06, -27.0), (20.32, 74.21, -25.68), (20.32, 78.06, -25.68), (-20.32, 74.21, -27.0), (-20.32, 78.06, -27.0), (-20.32, 74.21, -25.68), (-20.32, 78.06, -25.68), (20.32, 64.58, -27.0), (20.32, 68.43, -27.0), (20.32, 64.58, -25.68), (20.32, 68.43, -25.68), (-20.32, 64.58, -27.0), (-20.32, 68.43, -27.0), (-20.32, 64.58, -25.68), (-20.32, 68.43, -25.68), (20.32, 54.95, -27.0), (20.32, 58.8, -27.0), (20.32, 54.95, -25.68), (20.32, 58.8, -25.68), (-20.32, 54.95, -27.0), (-20.32, 58.8, -27.0), (-20.32, 54.95, -25.68), (-20.32, 58.8, -25.68)], [], [(5, 6, 7, 4), (9, 8, 11, 10), (12, 13, 15, 14), (6, 14, 15, 7), (4, 13, 12, 5), (2, 10, 11, 3), (0, 8, 9, 1), (7, 15, 13, 4), (5, 12, 14, 6), (3, 11, 8, 0), (1, 9, 10, 2), (3, 27, 25, 2), (21, 16, 19, 26), (24, 18, 17, 22), (26, 19, 18, 24), (17, 18, 19, 16), (30, 85, 71, 31), (0, 20, 27, 3), (2, 25, 23, 1), (23, 83, 72, 1), (30, 23, 25, 29), (29, 25, 27, 28), (28, 27, 20, 31), (22, 17, 16, 21), (1, 72, 73, 0), (22, 30, 29, 24), (24, 29, 28, 26), (26, 28, 31, 21), (20, 23, 30, 31), (31, 71, 70, 21), (34, 36, 86, 80), (87, 37, 35, 81), (79, 33, 39, 89), (36, 34, 35, 37), (32, 33, 79, 78), (20, 84, 83, 23), (22, 82, 85, 30), (21, 70, 82, 22), (0, 73, 84, 20), (41, 37, 87, 91), (89, 39, 41, 91), (32, 38, 39, 33), (40, 38, 88, 90), (38, 40, 41, 39), (86, 36, 40, 90), (38, 32, 78, 88), (37, 41, 40, 36), (47, 46, 49, 48), (51, 52, 53, 50), (54, 56, 57, 55), (48, 49, 57, 56), (46, 47, 54, 55), (44, 45, 53, 52), (42, 43, 51, 50), (49, 46, 55, 57), (47, 48, 56, 54), (45, 42, 50, 53), (43, 44, 52, 51), (45, 44, 67, 69), (63, 68, 61, 58), (66, 64, 59, 60), (68, 66, 60, 61), (59, 58, 61, 60), (76, 77, 71, 85), (42, 45, 69, 62), (44, 43, 65, 67), (65, 43, 72, 83), (76, 75, 67, 65), (75, 74, 69, 67), (74, 77, 62, 69), (64, 63, 58, 59), (43, 42, 73, 72), (71, 85, 82, 70), (72, 73, 84, 83), (64, 66, 75, 76), (66, 68, 74, 75), (68, 63, 77, 74), (62, 77, 76, 65), (77, 63, 70, 71), (86, 87, 81, 80), (62, 65, 83, 84), (64, 76, 85, 82), (63, 64, 82, 70), (42, 62, 84, 73), (78, 79, 89, 88), (88, 89, 91, 90), (87, 86, 90, 91), (94, 95, 99, 98), (96, 97, 93, 92), (94, 98, 96, 92), (99, 95, 93, 97), (102, 103, 107, 106), (104, 105, 101, 100), (102, 106, 104, 100), (107, 103, 101, 105), (110, 111, 115, 114), (112, 113, 109, 108), (110, 114, 112, 108), (115, 111, 109, 113), (118, 119, 123, 122), (120, 121, 117, 116), (118, 122, 120, 116), (123, 119, 117, 121), (35, 34, 80, 81)])
me_plane_002.polygons.foreach_set('use_smooth', [True] * 104)
_k = set([(0, 1), (0, 8), (0, 73), (1, 9), (1, 72), (2, 10), (2, 25), (3, 11), (3, 27), (4, 5), (4, 7), (4, 13), (5, 6), (5, 12), (6, 7), (6, 14), (7, 15), (8, 9), (8, 11), (9, 10), (10, 11), (12, 13), (12, 14), (13, 15), (14, 15), (16, 17), (16, 19), (16, 21), (17, 18), (17, 22), (18, 19), (18, 24), (19, 26), (20, 23), (20, 27), (20, 31), (20, 84), (21, 22), (21, 26), (21, 70), (22, 24), (22, 82), (23, 25), (23, 30), (23, 83), (24, 29), (25, 29), (26, 28), (27, 28), (30, 31), (30, 85), (31, 71), (34, 35), (34, 36), (34, 80), (35, 37), (35, 81), (36, 37), (36, 86), (37, 87), (38, 39), (38, 40), (38, 88), (39, 41), (39, 89), (40, 41), (40, 90), (41, 91), (42, 43), (42, 50), (42, 73), (43, 51), (43, 72), (44, 52), (44, 67), (45, 53), (45, 69), (46, 47), (46, 49), (46, 55), (47, 48), (47, 54), (48, 49), (48, 56), (49, 57), (50, 51), (50, 53), (51, 52), (52, 53), (54, 55), (54, 56), (55, 57), (56, 57), (58, 59), (58, 61), (58, 63), (59, 60), (59, 64), (60, 61), (60, 66), (61, 68), (62, 65), (62, 69), (62, 77), (62, 84), (63, 64), (63, 68), (63, 70), (64, 66), (64, 82), (65, 67), (65, 76), (65, 83), (66, 75), (67, 75), (68, 74), (69, 74), (71, 77), (76, 77), (76, 85), (80, 81), (80, 86), (81, 87), (86, 87), (88, 89), (88, 90), (89, 91), (90, 91), (92, 96), (93, 97), (94, 98), (95, 99), (100, 104), (101, 105), (102, 106), (103, 107), (108, 112), (109, 113), (110, 114), (111, 115), (116, 120), (117, 121), (118, 122), (119, 123)])
me_plane_002.attributes.new('sharp_edge', 'BOOLEAN', 'EDGE').data.foreach_set('value', [ (min(e.vertices), max(e.vertices)) in _k for e in me_plane_002.edges])
_uv = me_plane_002.uv_layers.new(name='UVMap')
_uv.uv.foreach_set('vector', [0.1659, 0.3518, 0.1659, 0.3523, 0.1654, 0.3523, 0.1654, 0.3518, 0.163, 0.3637, 0.163, 0.3632, 0.1634, 0.3632, 0.1634, 0.3637, 0.1639, 0.3637, 0.1634, 0.3637, 0.1634, 0.3632, 0.1639, 0.3632, 0.1673, 0.3523, 0.1673, 0.3557, 0.1668, 0.3557, 0.1668, 0.3523, 0.1664, 0.3523, 0.1664, 0.3557, 0.1659, 0.3557, 0.1659, 0.3523, 0.1729, 0.3552, 0.1727, 0.3518, 0.1732, 0.3518, 0.1734, 0.3552, 0.1668, 0.3523, 0.1668, 0.3557, 0.1664, 0.3557, 0.1664, 0.3523, 0.1706, 0.3522, 0.1706, 0.3556, 0.1701, 0.3556, 0.1701, 0.3522, 0.1701, 0.3522, 0.1701, 0.3556, 0.1697, 0.3556, 0.1697, 0.3522, 0.1776, 0.3663, 0.1776, 0.3629, 0.178, 0.3629, 0.178, 0.3663, 0.1745, 0.3669, 0.1745, 0.3703, 0.174, 0.3703, 0.174, 0.3669, 0.1734, 0.3552, 0.1734, 0.3556, 0.1729, 0.3556, 0.1729, 0.3552, 0.178, 0.3699, 0.178, 0.3703, 0.1776, 0.3703, 0.1776, 0.3699, 0.174, 0.3633, 0.174, 0.363, 0.1745, 0.363, 0.1745, 0.3633, 0.1732, 0.3588, 0.1732, 0.3592, 0.1727, 0.3591, 0.1728, 0.3588, 0.1688, 0.3522, 0.1688, 0.3517, 0.1692, 0.3517, 0.1692, 0.3522, 0.1638, 0.3675, 0.1638, 0.3689, 0.1634, 0.3689, 0.1634, 0.3675, 0.178, 0.3663, 0.178, 0.3666, 0.1776, 0.3666, 0.1776, 0.3663, 0.174, 0.3669, 0.174, 0.3665, 0.1745, 0.3665, 0.1745, 0.3669, 0.1745, 0.3665, 0.1758, 0.3665, 0.1758, 0.3669, 0.1745, 0.3669, 0.1745, 0.3636, 0.1745, 0.3665, 0.174, 0.3665, 0.174, 0.3636, 0.1728, 0.3585, 0.1729, 0.3556, 0.1734, 0.3556, 0.1733, 0.3585, 0.1776, 0.3696, 0.1776, 0.3666, 0.178, 0.3666, 0.178, 0.3696, 0.1704, 0.3522, 0.1702, 0.3522, 0.1701, 0.3517, 0.1706, 0.3517, 0.163, 0.3645, 0.163, 0.3658, 0.1625, 0.3658, 0.1625, 0.3645, 0.1745, 0.3633, 0.1745, 0.3636, 0.174, 0.3636, 0.174, 0.3633, 0.1728, 0.3588, 0.1728, 0.3585, 0.1733, 0.3585, 0.1732, 0.3588, 0.1776, 0.3699, 0.1776, 0.3696, 0.178, 0.3696, 0.178, 0.3699, 0.1643, 0.3672, 0.1648, 0.3673, 0.1648, 0.3702, 0.1643, 0.3701, 0.178, 0.3696, 0.1794, 0.3696, 0.1794, 0.3699, 0.178, 0.3699, 0.1706, 0.3518, 0.1709, 0.3518, 0.1709, 0.3555, 0.1706, 0.3555, 0.1709, 0.3555, 0.1709, 0.3592, 0.1706, 0.3592, 0.1706, 0.3555, 0.1742, 0.3593, 0.1742, 0.363, 0.1742, 0.363, 0.1742, 0.3592, 0.1618, 0.3556, 0.1615, 0.3556, 0.1615, 0.3523, 0.1618, 0.3523, 0.1775, 0.363, 0.1742, 0.363, 0.1742, 0.3593, 0.1775, 0.3593, 0.1625, 0.3604, 0.1625, 0.359, 0.1629, 0.359, 0.1629, 0.3604, 0.1745, 0.3633, 0.1758, 0.3633, 0.1758, 0.3636, 0.1745, 0.3636, 0.1638, 0.3702, 0.1638, 0.3689, 0.1643, 0.3689, 0.1643, 0.3702, 0.178, 0.3663, 0.1794, 0.3663, 0.1794, 0.3666, 0.178, 0.3666, 0.1706, 0.3592, 0.1706, 0.3593, 0.1706, 0.363, 0.1706, 0.363, 0.1778, 0.3525, 0.1778, 0.3563, 0.1776, 0.3563, 0.1776, 0.3525, 0.1775, 0.363, 0.1776, 0.363, 0.1742, 0.363, 0.1742, 0.363, 0.1612, 0.3556, 0.161, 0.3556, 0.161, 0.3518, 0.1612, 0.3518, 0.161, 0.3671, 0.1609, 0.3671, 0.1609, 0.3637, 0.161, 0.3637, 0.174, 0.363, 0.174, 0.3593, 0.174, 0.3592, 0.174, 0.363, 0.1776, 0.363, 0.1775, 0.363, 0.1775, 0.3593, 0.1776, 0.3592, 0.1706, 0.3593, 0.1706, 0.3592, 0.174, 0.3592, 0.174, 0.3593, 0.1641, 0.3518, 0.1645, 0.3518, 0.1645, 0.3523, 0.1641, 0.3523, 0.1645, 0.3632, 0.165, 0.3632, 0.165, 0.3637, 0.1645, 0.3637, 0.1645, 0.3632, 0.1645, 0.3637, 0.1641, 0.3637, 0.1641, 0.3632, 0.1645, 0.3523, 0.165, 0.3523, 0.165, 0.3557, 0.1645, 0.3557, 0.165, 0.3523, 0.1654, 0.3523, 0.1654, 0.3557, 0.165, 0.3557, 0.1735, 0.3558, 0.174, 0.3558, 0.1738, 0.3592, 0.1734, 0.3592, 0.1634, 0.3637, 0.1639, 0.3637, 0.1639, 0.3671, 0.1634, 0.3671, 0.1747, 0.3522, 0.1752, 0.3522, 0.1752, 0.3557, 0.1747, 0.3557, 0.1692, 0.3522, 0.1697, 0.3522, 0.1697, 0.3556, 0.1692, 0.3556, 0.1812, 0.3663, 0.1807, 0.3663, 0.1807, 0.3629, 0.1812, 0.3629, 0.1771, 0.3669, 0.1776, 0.3669, 0.1776, 0.3703, 0.1771, 0.3703, 0.174, 0.3558, 0.1735, 0.3558, 0.1736, 0.3554, 0.174, 0.3555, 0.1807, 0.3699, 0.1812, 0.3699, 0.1812, 0.3703, 0.1807, 0.3703, 0.1776, 0.3633, 0.1771, 0.3633, 0.1771, 0.363, 0.1776, 0.363, 0.1739, 0.3522, 0.1734, 0.3522, 0.1734, 0.3519, 0.1738, 0.3518, 0.1631, 0.3517, 0.1636, 0.3517, 0.1636, 0.3522, 0.1631, 0.3522, 0.1638, 0.3702, 0.1634, 0.3702, 0.1634, 0.3689, 0.1638, 0.3689, 0.1807, 0.3663, 0.1812, 0.3663, 0.1812, 0.3666, 0.1807, 0.3666, 0.1776, 0.3669, 0.1771, 0.3669, 0.1771, 0.3665, 0.1776, 0.3665, 0.1771, 0.3665, 0.1771, 0.3669, 0.1758, 0.3669, 0.1758, 0.3665, 0.1771, 0.3636, 0.1776, 0.3636, 0.1776, 0.3665, 0.1771, 0.3665, 0.1734, 0.3525, 0.1739, 0.3525, 0.174, 0.3555, 0.1736, 0.3554, 0.1812, 0.3696, 0.1807, 0.3696, 0.1807, 0.3666, 0.1812, 0.3666, 0.1698, 0.3522, 0.1697, 0.3517, 0.1701, 0.3517, 0.1701, 0.3522, 0.163, 0.3671, 0.1625, 0.3671, 0.1625, 0.3658, 0.163, 0.3658, 0.1792, 0.3524, 0.1792, 0.3528, 0.1789, 0.3529, 0.1789, 0.3524, 0.1626, 0.3572, 0.1626, 0.3567, 0.1629, 0.3567, 0.1629, 0.3572, 0.1771, 0.3633, 0.1776, 0.3633, 0.1776, 0.3636, 0.1771, 0.3636, 0.1734, 0.3522, 0.1739, 0.3522, 0.1739, 0.3525, 0.1734, 0.3525, 0.1812, 0.3699, 0.1807, 0.3699, 0.1807, 0.3696, 0.1812, 0.3696, 0.1648, 0.3702, 0.1648, 0.3673, 0.1652, 0.3672, 0.1652, 0.3701, 0.1807, 0.3696, 0.1807, 0.3699, 0.1794, 0.3699, 0.1794, 0.3696, 0.1619, 0.3604, 0.1619, 0.3637, 0.1616, 0.3637, 0.1616, 0.3604, 0.1625, 0.3577, 0.1629, 0.3577, 0.1629, 0.359, 0.1625, 0.359, 0.1771, 0.3633, 0.1771, 0.3636, 0.1758, 0.3636, 0.1758, 0.3633, 0.1638, 0.3675, 0.1643, 0.3675, 0.1643, 0.3689, 0.1638, 0.3689, 0.1807, 0.3663, 0.1807, 0.3666, 0.1794, 0.3666, 0.1794, 0.3663, 0.1775, 0.3593, 0.1742, 0.3593, 0.1742, 0.3592, 0.1776, 0.3592, 0.1609, 0.3556, 0.1609, 0.3522, 0.161, 0.3522, 0.161, 0.3556, 0.1706, 0.363, 0.174, 0.363, 0.174, 0.363, 0.1706, 0.363, 0.1623, 0.3655, 0.1626, 0.3655, 0.1626, 0.3685, 0.1623, 0.3685, 0.1621, 0.3655, 0.1623, 0.3655, 0.1623, 0.3685, 0.1621, 0.3685, 0.175, 0.3644, 0.175, 0.3614, 0.1751, 0.3614, 0.1751, 0.3644, 0.1771, 0.3571, 0.1771, 0.354, 0.1772, 0.354, 0.1772, 0.3571, 0.1623, 0.3587, 0.1626, 0.3587, 0.1626, 0.3617, 0.1623, 0.3617, 0.162, 0.3587, 0.1623, 0.3587, 0.1623, 0.3617, 0.162, 0.3617, 0.175, 0.3584, 0.175, 0.3554, 0.1751, 0.3554, 0.1751, 0.3584, 0.175, 0.3554, 0.175, 0.3524, 0.1751, 0.3524, 0.1751, 0.3554, 0.1622, 0.354, 0.1625, 0.354, 0.1625, 0.357, 0.1622, 0.357, 0.1621, 0.3686, 0.1624, 0.3686, 0.1624, 0.3716, 0.1621, 0.3716, 0.175, 0.3614, 0.175, 0.3584, 0.1751, 0.3584, 0.1751, 0.3614, 0.1683, 0.357, 0.1683, 0.354, 0.1684, 0.354, 0.1684, 0.357, 0.1623, 0.3621, 0.1626, 0.3621, 0.1626, 0.3651, 0.1623, 0.3651, 0.162, 0.3621, 0.1623, 0.3621, 0.1623, 0.3651, 0.162, 0.3651, 0.1795, 0.3577, 0.1795, 0.3547, 0.1796, 0.3547, 0.1796, 0.3577, 0.1756, 0.3571, 0.1756, 0.354, 0.1757, 0.354, 0.1757, 0.3571, 0.1673, 0.3593, 0.1706, 0.3593, 0.1706, 0.363, 0.1673, 0.363])
me_plane_002.materials.append(mat_pandamat_001)
me_plane_002.update()
me_plane_002.normals_split_custom_set([tuple(v) for v in zip(*[iter([0.0, 1.0, 0.0, 0.0, 1.0, 0.0, 0.0, 1.0, 0.0, 0.0, 1.0, 0.0, 0.0, -1.0, 2.175e-09, 0.0, -1.0, 2.175e-09, 0.0, -1.0, 2.175e-09, 0.0, -1.0, 2.175e-09, 0.0, -1.0, 1.088e-09, 0.0, -1.0, 1.088e-09, 0.0, -1.0, 1.088e-09, 0.0, -1.0, 1.088e-09, -1.0, 0.0, 3.085e-07, -1.0, 0.0, 3.085e-07, -1.0, 0.0, 3.085e-07, -1.0, 0.0, 3.085e-07, 1.0, 0.0, -3.085e-07, 1.0, 0.0, -3.085e-07, 1.0, 0.0, -3.085e-07, 1.0, 0.0, -3.085e-07, -1.0, 0.0, 6.171e-07, -1.0, 0.0, 6.171e-07, -1.0, 0.0, 6.171e-07, -1.0, 0.0, 6.171e-07, 1.0, 0.0, -3.085e-07, 1.0, 0.0, -3.085e-07, 1.0, 0.0, -3.085e-07, 1.0, 0.0, -3.085e-07, 0.0, 0.0, 1.0, 0.0, 0.0, 1.0, 0.0, 0.0, 1.0, 0.0, 0.0, 1.0, -4.256e-07, 0.0, -1.0, -4.256e-07, 0.0, -1.0, -4.256e-07, 0.0, -1.0, -4.256e-07, 0.0, -1.0, 3.48e-07, 0.0, 1.0, 4.256e-07, 0.0, 1.0, 4.256e-07, 0.0, 1.0, 3.562e-07, 0.0, 1.0, -4.464e-07, 0.0, -1.0, -4.256e-07, 0.0, -1.0, -4.256e-07, 0.0, -1.0, -4.832e-07, 0.0, -1.0, -1.0, 0.0, 6.171e-07, -1.0, 1.516e-08, 5.408e-07, -1.0, 1.602e-08, 5.364e-07, -1.0, 0.0, 6.171e-07, 4.354e-07, 0.2488, 0.9685, 4.354e-07, 0.2488, 0.9685, 4.354e-07, 0.2488, 0.9685, 4.354e-07, 0.2488, 0.9685, -7.124e-07, -0.3018, -0.9534, -7.124e-07, -0.3018, -0.9534, -7.124e-07, -0.3018, -0.9534, -7.124e-07, -0.3018, -0.9534, -1.0, -8.759e-08, 5.188e-07, -1.0, -6.788e-08, 5.969e-07, -1.0, -6.788e-08, 5.969e-07, -1.0, -8.342e-08, 5.353e-07, -2.941e-07, 0.9376, -0.3476, -2.941e-07, 0.9376, -0.3476, -2.941e-07, 0.9376, -0.3476, -2.941e-07, 0.9376, -0.3476, 3.317e-11, -1.0, 0.0001152, 3.317e-11, -1.0, 0.0001152, 3.317e-11, -1.0, 0.0001152, 3.317e-11, -1.0, 0.0001152, 3.562e-07, 0.0, 1.0, 3.216e-07, 0.0, 1.0, 2.705e-07, 0.0, 1.0, 3.48e-07, 0.0, 1.0, -4.832e-07, 0.0, -1.0, -5.409e-07, 0.0, -1.0, -4.568e-07, 0.0, -1.0, -4.464e-07, 0.0, -1.0, -4.568e-07, 0.0, -1.0, -3.727e-07, 0.0, -1.0, -3.727e-07, 0.0, -1.0, -4.464e-07, 0.0, -1.0, -4.792e-07, -0.09391, -0.9956, -5.002e-07, -0.08846, -0.9961, -5.002e-07, -0.08846, -0.9961, -5.276e-07, -0.09255, -0.9957, -1.0, -3.995e-08, 4.583e-07, -1.0, 1.602e-08, 5.364e-07, -1.0, 1.516e-08, 5.408e-07, -1.0, -3.212e-08, 4.585e-07, 2.639e-07, 0.09055, 0.9959, 2.502e-07, 0.08655, 0.9962, 2.502e-07, 0.08655, 0.9962, 3.034e-07, 0.09188, 0.9958, 1.0, -2.715e-07, -2.985e-07, 1.0, -2.715e-07, -2.985e-07, 1.0, -2.715e-07, -2.985e-07, 1.0, -2.715e-07, -2.985e-07, 0.0, -1.0, -5.502e-07, 0.0, -1.0, -5.502e-07, 0.0, -1.0, -5.502e-07, 0.0, -1.0, -5.502e-07, -4.687e-07, -0.09663, -0.9953, -4.792e-07, -0.09391, -0.9956, -5.276e-07, -0.09255, -0.9957, -5.55e-07, -0.09663, -0.9953, -1.0, -8.342e-08, 5.353e-07, -1.0, -3.995e-08, 4.583e-07, -1.0, -3.212e-08, 4.585e-07, -1.0, -8.759e-08, 5.188e-07, 2.776e-07, 0.09454, 0.9955, 2.639e-07, 0.09055, 0.9959, 3.034e-07, 0.09188, 0.9958, 3.3e-07, 0.09454, 0.9955, 1.0, 3.119e-08, -1.533e-07, 1.0, 3.119e-08, -1.533e-07, 1.0, 3.119e-08, -1.533e-07, 1.0, 3.119e-08, -1.533e-07, 3.034e-07, 0.09188, 0.9958, 3.824e-07, 0.09454, 0.9955, 3.824e-07, 0.09454, 0.9955, 3.3e-07, 0.09454, 0.9955, -3.094e-07, 0.0, -1.0, -3.094e-07, 0.0, -1.0, -3.094e-07, 0.0, -1.0, -3.094e-07, 0.0, -1.0, 3.094e-07, 0.0, 1.0, 3.094e-07, 0.0, 1.0, 3.094e-07, 0.0, 1.0, 3.094e-07, 0.0, 1.0, 0.0, 1.0, 9.007e-09, 0.0, 1.0, 3.874e-09, 0.0, 1.0, 0.0, 0.0, 1.0, 6.844e-09, -1.0, 0.0, 2.976e-07, -1.0, 0.0, 2.976e-07, -1.0, 0.0, 2.976e-07, -1.0, 0.0, 2.976e-07, 0.0, 1.0, -1.716e-06, 0.0, 1.0, 3.874e-09, 0.0, 1.0, 9.007e-09, 0.0, 1.0, -1.711e-06, 0.0, 1.0, 0.0, 0.0, 1.0, 0.0, 0.0, 1.0, 0.0, 0.0, 1.0, 0.0, -4.687e-07, -0.09663, -0.9953, -3.824e-07, -0.09663, -0.9953, -3.824e-07, -0.09663, -0.9953, -4.792e-07, -0.09391, -0.9956, -4.968e-11, 1.0, -0.0001281, -4.968e-11, 1.0, -0.0001281, -4.968e-11, 1.0, -0.0001281, -4.968e-11, 1.0, -0.0001281, 3.562e-07, 0.0, 1.0, 3.727e-07, 0.0, 1.0, 3.727e-07, 0.0, 1.0, 3.216e-07, 0.0, 1.0, 0.0, -1.0, 3.003e-06, 0.0, -1.0, 3.003e-06, 0.0, -1.0, 3.016e-06, 0.0, -1.0, 3.016e-06, 3.206e-07, 0.0, 1.0, 3.206e-07, 0.0, 1.0, 3.206e-07, 0.0, 1.0, 3.206e-07, 0.0, 1.0, 0.0, 1.0, -1.716e-06, 0.0, 1.0, -2.293e-06, 0.0, 1.0, 0.0, 0.0, 1.0, 3.874e-09, -3.206e-07, 0.0, -1.0, -3.206e-07, 0.0, -1.0, -3.206e-07, 0.0, -1.0, -3.206e-07, 0.0, -1.0, -1.0, 0.0, 2.887e-07, -1.0, 0.0, 2.887e-07, -1.0, 0.0, 2.887e-07, -1.0, 0.0, 2.887e-07, 0.0, -1.0, 1.369e-08, 0.0, -1.0, 0.0, 0.0, -1.0, 0.0, 0.0, -1.0, 1.369e-08, 0.0, 1.0, -2.293e-06, 0.0, 1.0, -1.716e-06, 0.0, 1.0, -1.711e-06, 0.0, 1.0, -2.286e-06, 0.0, -1.0, 3.003e-06, 0.0, -1.0, 3.003e-06, 0.0, -1.0, 0.0, 0.0, -1.0, 0.0, 0.0, 1.0, -9.437e-08, 0.0, 1.0, -9.437e-08, 0.0, 1.0, -9.437e-08, 0.0, 1.0, -9.437e-08, 0.0, -1.0, 3.119e-09, 0.0, -1.0, 3.119e-09, 0.0, -1.0, 3.119e-09, 0.0, -1.0, 3.119e-09, 0.0, -1.0, 0.0, 0.0, -1.0, 0.0, 0.0, -1.0, 0.0, 0.0, -1.0, 0.0, 1.0, 0.0, -3.085e-07, 1.0, 0.0, -3.085e-07, 1.0, 0.0, -3.085e-07, 1.0, 0.0, -3.085e-07, -1.0, 0.0, 3.085e-07, -1.0, 0.0, 3.085e-07, -1.0, 0.0, 3.085e-07, -1.0, 0.0, 3.085e-07, 1.0, 0.0, -3.085e-07, 1.0, 0.0, -3.085e-07, 1.0, 0.0, -3.085e-07, 1.0, 0.0, -3.085e-07, -1.0, 0.0, 6.171e-07, -1.0, 0.0, 6.171e-07, -1.0, 0.0, 6.171e-07, -1.0, 0.0, 6.171e-07, 0.0, 0.0, 1.0, 0.0, 0.0, 1.0, 0.0, 0.0, 1.0, 0.0, 0.0, 1.0, -2.128e-07, 0.0, -1.0, -2.128e-07, 0.0, -1.0, -2.128e-07, 0.0, -1.0, -2.128e-07, 0.0, -1.0, 3.48e-07, 0.0, 1.0, 3.252e-07, 0.0, 1.0, 4.256e-07, 0.0, 1.0, 4.256e-07, 0.0, 1.0, -2.144e-07, 0.0, -1.0, -1.352e-07, 0.0, -1.0, 0.0, 0.0, -1.0, 0.0, 0.0, -1.0, 1.0, 0.0, -3.085e-07, 1.0, 0.0, -3.085e-07, 1.0, 0.0, -2.288e-07, 1.0, 0.0, -2.331e-07, 8.708e-07, 0.2488, 0.9685, 8.708e-07, 0.2488, 0.9685, 8.708e-07, 0.2488, 0.9685, 8.708e-07, 0.2488, 0.9685, -3.562e-07, -0.3018, -0.9534, -3.562e-07, -0.3018, -0.9534, -3.562e-07, -0.3018, -0.9534, -3.562e-07, -0.3018, -0.9534, 1.0, 3.071e-07, -2.169e-07, 1.0, 2.421e-07, -2.342e-07, 1.0, 0.0, -2.985e-07, 1.0, 0.0, -2.985e-07, -1.961e-07, 0.9376, -0.3476, -1.961e-07, 0.9376, -0.3476, -1.961e-07, 0.9376, -0.3476, -1.961e-07, 0.9376, -0.3476, 3.317e-11, -1.0, 0.0001169, 3.317e-11, -1.0, 0.0001169, 3.317e-11, -1.0, 0.0001169, 3.317e-11, -1.0, 0.0001169, 3.252e-07, 0.0, 1.0, 3.48e-07, 0.0, 1.0, 2.705e-07, 0.0, 1.0, 2.75e-07, 0.0, 1.0, -1.352e-07, 0.0, -1.0, -2.144e-07, 0.0, -1.0, -3.216e-07, 0.0, -1.0, -2.705e-07, 0.0, -1.0, -3.216e-07, 0.0, -1.0, -2.144e-07, 0.0, -1.0, -3.727e-07, 0.0, -1.0, -3.727e-07, 0.0, -1.0, -2.942e-07, -0.09391, -0.9956, -2.501e-07, -0.09255, -0.9957, -5.002e-07, -0.08846, -0.9961, -5.002e-07, -0.08846, -0.9961, 1.0, 2.914e-07, -1.528e-07, 1.0, 2.593e-07, -1.528e-07, 1.0, 0.0, -2.331e-07, 1.0, 0.0, -2.288e-07, 1.251e-07, 0.09055, 0.9959, 2.109e-07, 0.09188, 0.9958, 2.502e-07, 0.08655, 0.9962, 2.502e-07, 0.08655, 0.9962, -1.0, 0.0, 5.969e-07, -1.0, 0.0, 5.969e-07, -1.0, 0.0, 5.969e-07, -1.0, 0.0, 5.969e-07, 0.0, -1.0, 2.87e-07, 0.0, -1.0, 2.87e-07, 0.0, -1.0, 2.87e-07, 0.0, -1.0, 2.87e-07, 1.0, 0.0, -3.258e-07, 1.0, 0.0, -3.258e-07, 1.0, 0.0, -3.258e-07, 1.0, 0.0, -3.258e-07, -1.0, 0.0, 3.258e-07, -1.0, 0.0, 3.258e-07, -1.0, 0.0, 3.258e-07, -1.0, 0.0, 3.258e-07, -1.912e-07, -0.09663, -0.9953, 0.0, -0.09663, -0.9953, -2.501e-07, -0.09255, -0.9957, -2.942e-07, -0.09391, -0.9956, 1.0, 2.421e-07, -2.342e-07, 1.0, 3.071e-07, -2.169e-07, 1.0, 2.593e-07, -1.528e-07, 1.0, 2.914e-07, -1.528e-07, 0.0, 0.09454, 0.9955, 1.912e-07, 0.09454, 0.9955, 2.109e-07, 0.09188, 0.9958, 1.251e-07, 0.09055, 0.9959, -1.0, 0.0, 4.6e-07, -1.0, 0.0, 4.6e-07, -1.0, 0.0, 4.6e-07, -1.0, 0.0, 4.6e-07, 2.109e-07, 0.09188, 0.9958, 1.912e-07, 0.09454, 0.9955, 3.824e-07, 0.09454, 0.9955, 3.824e-07, 0.09454, 0.9955, 1.0, 0.0, -3.401e-07, 1.0, 0.0, -3.401e-07, 1.0, 0.0, -3.401e-07, 1.0, 0.0, -3.401e-07, 0.0, 1.0, -3.699e-07, 0.0, 1.0, -3.699e-07, 0.0, 1.0, -3.699e-07, 0.0, 1.0, -3.699e-07, -1.912e-07, -0.09663, -0.9953, -2.942e-07, -0.09391, -0.9956, -3.824e-07, -0.09663, -0.9953, -3.824e-07, -0.09663, -0.9953, -3.312e-11, 1.0, -0.0001298, -3.312e-11, 1.0, -0.0001298, -3.312e-11, 1.0, -0.0001298, -3.312e-11, 1.0, -0.0001298, 3.252e-07, 0.0, 1.0, 2.75e-07, 0.0, 1.0, 2.795e-07, 0.0, 1.0, 2.795e-07, 0.0, 1.0, 0.0, 1.0, -1.711e-06, 0.0, 1.0, 9.007e-09, 0.0, 1.0, 6.844e-09, 0.0, 1.0, -2.286e-06, 1.0, 0.0, -3.3e-07, 1.0, 0.0, -3.3e-07, 1.0, 0.0, -3.3e-07, 1.0, 0.0, -3.3e-07, 0.0, -1.0, 3.016e-06, 0.0, -1.0, 1.369e-08, 0.0, -1.0, 1.369e-08, 0.0, -1.0, 3.016e-06, 2.924e-07, 0.0, 1.0, 2.924e-07, 0.0, 1.0, 2.924e-07, 0.0, 1.0, 2.924e-07, 0.0, 1.0, -2.924e-07, 0.0, -1.0, -2.924e-07, 0.0, -1.0, -2.924e-07, 0.0, -1.0, -2.924e-07, 0.0, -1.0, 0.0, -1.0, 0.0, 0.0, -1.0, 0.0, 0.0, -1.0, 0.0, 0.0, -1.0, 0.0, 0.0, 1.0, 0.0, 0.0, 1.0, 0.0, 0.0, 1.0, 0.0, 0.0, 1.0, 0.0, 2.924e-07, 0.0, 1.0, 2.924e-07, 0.0, 1.0, 2.924e-07, 0.0, 1.0, 2.924e-07, 0.0, 1.0, -2.924e-07, 0.0, -1.0, -2.924e-07, 0.0, -1.0, -2.924e-07, 0.0, -1.0, -2.924e-07, 0.0, -1.0, 0.0, -1.0, 0.0, 0.0, -1.0, 0.0, 0.0, -1.0, 0.0, 0.0, -1.0, 0.0, 0.0, 1.0, 0.0, 0.0, 1.0, 0.0, 0.0, 1.0, 0.0, 0.0, 1.0, 0.0, 2.924e-07, 0.0, 1.0, 2.924e-07, 0.0, 1.0, 2.924e-07, 0.0, 1.0, 2.924e-07, 0.0, 1.0, -2.924e-07, 0.0, -1.0, -2.924e-07, 0.0, -1.0, -2.924e-07, 0.0, -1.0, -2.924e-07, 0.0, -1.0, 0.0, -1.0, 0.0, 0.0, -1.0, 0.0, 0.0, -1.0, 0.0, 0.0, -1.0, 0.0, 0.0, 1.0, 0.0, 0.0, 1.0, 0.0, 0.0, 1.0, 0.0, 0.0, 1.0, 0.0, 2.924e-07, 0.0, 1.0, 2.924e-07, 0.0, 1.0, 2.924e-07, 0.0, 1.0, 2.924e-07, 0.0, 1.0, -2.924e-07, 0.0, -1.0, -2.924e-07, 0.0, -1.0, -2.924e-07, 0.0, -1.0, -2.924e-07, 0.0, -1.0, 0.0, -1.0, 0.0, 0.0, -1.0, 0.0, 0.0, -1.0, 0.0, 0.0, -1.0, 0.0, 0.0, 1.0, 0.0, 0.0, 1.0, 0.0, 0.0, 1.0, 0.0, 0.0, 1.0, 0.0, 0.0, -1.0, -8.332e-08, 0.0, -1.0, -8.332e-08, 0.0, -1.0, -8.332e-08, 0.0, -1.0, -8.332e-08])] * 3)])

# ---- objects
ob_chair = bpy.data.objects.new('Chair', me_plane_057)
ob_chaircollider = bpy.data.objects.new('ChairCollider', me_plane_002)

# ---- transforms, parenting, visibility, modifiers, constraints
ob_chair.location = (0.0, 0.0, 0.0)
ob_chair.rotation_euler = (1.571, -0.0, 0.0)
ob_chair.scale = (0.01, 0.01, 0.01)
ob_chair.color = (0.8, 0.8, 0.8, 1.0)
ob_chaircollider.location = (0.0, 0.0, 0.0)
ob_chaircollider.rotation_euler = (1.571, -0.0, 0.0)
ob_chaircollider.scale = (0.01, 0.01, 0.01)
ob_chaircollider.color = (0.8, 0.8, 0.8, 1.0)
_m = ob_chaircollider.modifiers.new('Decimate', 'DECIMATE')
_m.decimate_type = 'DISSOLVE'
_m.ratio = 0.5915
_m.angle_limit = 1.257

# ---- collection membership
col_collection.objects.link(ob_chair)
col_collection.objects.link(ob_chaircollider)

# ---- scene / render settings (as saved in the file)
scene.frame_start = 1; scene.frame_end = 250; scene.frame_set(1)
scene.render.engine = 'BLENDER_EEVEE_NEXT'
bpy.context.view_layer.update()

# ---- added for rendering (the .blend has no active camera and no usable light): camera, sun
cam_auto = bpy.data.cameras.new('AutoCamera')
cam_auto.lens = 50.0
cam_auto.sensor_width = 36.0
cam_auto.clip_end = 1000.0
ob_auto_camera = bpy.data.objects.new('AutoCamera', cam_auto)
scene.collection.objects.link(ob_auto_camera)
ob_auto_camera.location = (1.16621, -1.37317, 1.43107)
ob_auto_camera.rotation_euler = (1.09748, -7.21219e-08, 0.694738)
scene.camera = ob_auto_camera
light_auto_sun = bpy.data.lights.new('AutoSun', 'SUN')
light_auto_sun.energy = 3.0
light_auto_sun.angle = 0.0523599
ob_auto_sun = bpy.data.objects.new('AutoSun', light_auto_sun)
scene.collection.objects.link(ob_auto_sun)
ob_auto_sun.rotation_euler = (0.872665, 0.174533, 0.523599)
bpy.context.view_layer.update()
